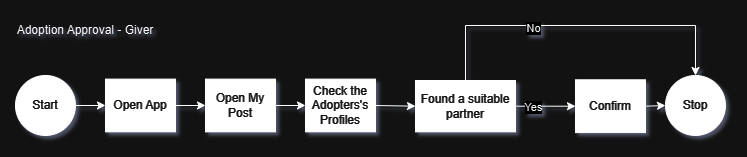

The diagram above was exported from draw.io. Its source (the exported page's mxGraphModel, read from the mxfile embedded in the PNG):
<mxGraphModel dx="1050" dy="-566" grid="1" gridSize="10" guides="1" tooltips="1" connect="1" arrows="1" fold="1" page="1" pageScale="1" pageWidth="827" pageHeight="1169" math="0" shadow="0">
  <root>
    <mxCell id="0" />
    <mxCell id="1" parent="0" />
    <mxCell id="Rsz11pdXX60EAh2n2o-p-2" value="&lt;font color=&quot;#000000&quot;&gt;Adoption Approval - Giver&lt;/font&gt;" style="text;html=1;align=center;verticalAlign=middle;whiteSpace=wrap;rounded=0;fontColor=#EEEEEE;" vertex="1" parent="1">
      <mxGeometry x="60" y="1260" width="140" height="30" as="geometry" />
    </mxCell>
    <mxCell id="Rsz11pdXX60EAh2n2o-p-3" value="Start" style="ellipse;whiteSpace=wrap;html=1;aspect=fixed;strokeColor=#000000;fontColor=#EEEEEE;fillColor=#000000;" vertex="1" parent="1">
      <mxGeometry x="60" y="1320" width="60" height="60" as="geometry" />
    </mxCell>
    <mxCell id="Rsz11pdXX60EAh2n2o-p-4" value="Open App" style="rounded=0;whiteSpace=wrap;html=1;strokeColor=#000000;fontColor=#EEEEEE;fillColor=#000000;" vertex="1" parent="1">
      <mxGeometry x="150" y="1323.6" width="70" height="52.8" as="geometry" />
    </mxCell>
    <mxCell id="Rsz11pdXX60EAh2n2o-p-5" value="" style="endArrow=classic;html=1;rounded=0;strokeColor=#000000;exitX=1;exitY=0.5;exitDx=0;exitDy=0;entryX=0;entryY=0.5;entryDx=0;entryDy=0;" edge="1" parent="1" source="Rsz11pdXX60EAh2n2o-p-3" target="Rsz11pdXX60EAh2n2o-p-4">
      <mxGeometry width="50" height="50" relative="1" as="geometry">
        <mxPoint x="467.5" y="1848.75" as="sourcePoint" />
        <mxPoint x="517.5" y="1798.75" as="targetPoint" />
      </mxGeometry>
    </mxCell>
    <mxCell id="Rsz11pdXX60EAh2n2o-p-6" value="" style="endArrow=classic;html=1;rounded=0;strokeColor=#000000;exitX=1;exitY=0.5;exitDx=0;exitDy=0;entryX=0;entryY=0.5;entryDx=0;entryDy=0;" edge="1" parent="1" source="Rsz11pdXX60EAh2n2o-p-4" target="Rsz11pdXX60EAh2n2o-p-7">
      <mxGeometry width="50" height="50" relative="1" as="geometry">
        <mxPoint x="450" y="1280" as="sourcePoint" />
        <mxPoint x="240" y="1490" as="targetPoint" />
      </mxGeometry>
    </mxCell>
    <mxCell id="Rsz11pdXX60EAh2n2o-p-7" value="Open My Post" style="rounded=0;whiteSpace=wrap;html=1;strokeColor=#000000;fontColor=#EEEEEE;fillColor=#000000;" vertex="1" parent="1">
      <mxGeometry x="250" y="1323.6" width="70" height="52.8" as="geometry" />
    </mxCell>
    <mxCell id="Rsz11pdXX60EAh2n2o-p-8" value="Check the Adopters's Profiles" style="rounded=0;whiteSpace=wrap;html=1;strokeColor=#000000;fontColor=#EEEEEE;fillColor=#000000;" vertex="1" parent="1">
      <mxGeometry x="350" y="1323.6" width="70" height="52.8" as="geometry" />
    </mxCell>
    <mxCell id="Rsz11pdXX60EAh2n2o-p-9" value="Found a suitable partner" style="rounded=0;whiteSpace=wrap;html=1;strokeColor=#000000;fontColor=#EEEEEE;fillColor=#000000;" vertex="1" parent="1">
      <mxGeometry x="460" y="1325" width="100" height="51.4" as="geometry" />
    </mxCell>
    <mxCell id="Rsz11pdXX60EAh2n2o-p-10" value="Confirm" style="rounded=0;whiteSpace=wrap;html=1;strokeColor=#000000;fontColor=#EEEEEE;fillColor=#000000;" vertex="1" parent="1">
      <mxGeometry x="620" y="1324.3" width="70" height="52.8" as="geometry" />
    </mxCell>
    <mxCell id="Rsz11pdXX60EAh2n2o-p-11" value="Stop" style="ellipse;whiteSpace=wrap;html=1;aspect=fixed;strokeColor=#000000;fontColor=#EEEEEE;fillColor=#000000;" vertex="1" parent="1">
      <mxGeometry x="710" y="1320" width="60" height="60" as="geometry" />
    </mxCell>
    <mxCell id="Rsz11pdXX60EAh2n2o-p-12" value="" style="endArrow=classic;html=1;rounded=0;strokeColor=#000000;exitX=1;exitY=0.5;exitDx=0;exitDy=0;entryX=0;entryY=0.5;entryDx=0;entryDy=0;" edge="1" parent="1" source="Rsz11pdXX60EAh2n2o-p-7" target="Rsz11pdXX60EAh2n2o-p-8">
      <mxGeometry width="50" height="50" relative="1" as="geometry">
        <mxPoint x="450" y="1230" as="sourcePoint" />
        <mxPoint x="500" y="1180" as="targetPoint" />
      </mxGeometry>
    </mxCell>
    <mxCell id="Rsz11pdXX60EAh2n2o-p-13" value="" style="endArrow=classic;html=1;rounded=0;strokeColor=#000000;exitX=1;exitY=0.5;exitDx=0;exitDy=0;entryX=0;entryY=0.5;entryDx=0;entryDy=0;" edge="1" parent="1" source="Rsz11pdXX60EAh2n2o-p-8" target="Rsz11pdXX60EAh2n2o-p-9">
      <mxGeometry width="50" height="50" relative="1" as="geometry">
        <mxPoint x="450" y="1230" as="sourcePoint" />
        <mxPoint x="500" y="1180" as="targetPoint" />
      </mxGeometry>
    </mxCell>
    <mxCell id="Rsz11pdXX60EAh2n2o-p-14" value="" style="endArrow=classic;html=1;rounded=0;strokeColor=#000000;exitX=1;exitY=0.5;exitDx=0;exitDy=0;entryX=0;entryY=0.5;entryDx=0;entryDy=0;" edge="1" parent="1" source="Rsz11pdXX60EAh2n2o-p-9" target="Rsz11pdXX60EAh2n2o-p-10">
      <mxGeometry width="50" height="50" relative="1" as="geometry">
        <mxPoint x="450" y="1230" as="sourcePoint" />
        <mxPoint x="500" y="1180" as="targetPoint" />
      </mxGeometry>
    </mxCell>
    <mxCell id="Rsz11pdXX60EAh2n2o-p-15" value="&lt;font color=&quot;#000000&quot;&gt;Yes&lt;/font&gt;" style="edgeLabel;html=1;align=center;verticalAlign=middle;resizable=0;points=[];strokeColor=#BAC8D3;fontColor=#EEEEEE;fillColor=#09555B;" vertex="1" connectable="0" parent="Rsz11pdXX60EAh2n2o-p-14">
      <mxGeometry x="-0.4333" y="-1" relative="1" as="geometry">
        <mxPoint as="offset" />
      </mxGeometry>
    </mxCell>
    <mxCell id="Rsz11pdXX60EAh2n2o-p-16" value="" style="endArrow=classic;html=1;rounded=0;strokeColor=#000000;exitX=1;exitY=0.5;exitDx=0;exitDy=0;entryX=0;entryY=0.5;entryDx=0;entryDy=0;" edge="1" parent="1" source="Rsz11pdXX60EAh2n2o-p-10" target="Rsz11pdXX60EAh2n2o-p-11">
      <mxGeometry width="50" height="50" relative="1" as="geometry">
        <mxPoint x="450" y="1230" as="sourcePoint" />
        <mxPoint x="500" y="1180" as="targetPoint" />
      </mxGeometry>
    </mxCell>
    <mxCell id="Rsz11pdXX60EAh2n2o-p-17" value="" style="endArrow=classic;html=1;rounded=0;strokeColor=#000000;exitX=0.5;exitY=0;exitDx=0;exitDy=0;entryX=0.5;entryY=0;entryDx=0;entryDy=0;" edge="1" parent="1" source="Rsz11pdXX60EAh2n2o-p-9" target="Rsz11pdXX60EAh2n2o-p-11">
      <mxGeometry width="50" height="50" relative="1" as="geometry">
        <mxPoint x="450" y="1230" as="sourcePoint" />
        <mxPoint x="500" y="1180" as="targetPoint" />
        <Array as="points">
          <mxPoint x="510" y="1270" />
          <mxPoint x="740" y="1270" />
        </Array>
      </mxGeometry>
    </mxCell>
    <mxCell id="Rsz11pdXX60EAh2n2o-p-18" value="&lt;font color=&quot;#000000&quot;&gt;No&lt;/font&gt;" style="edgeLabel;html=1;align=center;verticalAlign=middle;resizable=0;points=[];strokeColor=#BAC8D3;fontColor=#EEEEEE;fillColor=#09555B;" vertex="1" connectable="0" parent="Rsz11pdXX60EAh2n2o-p-17">
      <mxGeometry x="-0.2716" y="-2" relative="1" as="geometry">
        <mxPoint as="offset" />
      </mxGeometry>
    </mxCell>
  </root>
</mxGraphModel>